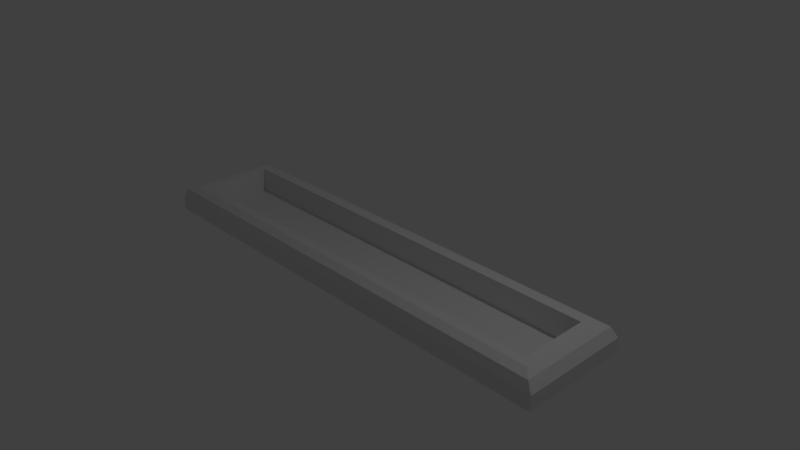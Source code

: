 # Source: Disp.blend  (saved by Blender 2.79.0; exported with 4.5.12 LTS)
import bpy
from mathutils import Matrix  # noqa: F401  (used for matrix-valued properties, if any)

bpy.ops.wm.read_factory_settings(use_empty=True)
scene = bpy.context.scene
scene.name = 'Scene'

# ---- collections
col_collection_1 = bpy.data.collections.new('Collection 1'); scene.collection.children.link(col_collection_1)

# ---- world
world_world = bpy.data.worlds.new('World'); scene.world = world_world
world_world.color = (0.05088, 0.05088, 0.05088)
world_world.use_sun_shadow = False
world_world.sun_shadow_jitter_overblur = 0.0
world_world.cycles.sampling_method = 'MANUAL'

# ---- cameras
cam_camera = bpy.data.cameras.new('Camera')
cam_camera.clip_end = 100.0
cam_camera.lens = 35.0
cam_camera.sensor_width = 32.0
cam_camera.sensor_height = 18.0
cam_camera.ortho_scale = 7.314
cam_camera.dof.focus_distance = 0.0
cam_camera.dof.aperture_fstop = 128.0

# ---- lights
light_lamp = bpy.data.lights.new('Lamp', 'POINT')
light_lamp.transmission_factor = 0.0
light_lamp.cutoff_distance = 30.0
light_lamp.energy = 100.0
light_lamp.shadow_buffer_clip_start = 1.001
light_lamp.shadow_soft_size = 0.1
light_lamp.shadow_maximum_resolution = 0.006
light_lamp.use_absolute_resolution = True

# ---- meshes
me_plane = bpy.data.meshes.new('Plane')
me_plane.from_pydata([(-1.0, -1.0, 0.0), (1.0, -1.0, 0.0), (-1.0, 1.0, 0.0), (1.0, 1.0, 0.0)], [], [(0, 1, 3, 2)])
me_plane.use_remesh_preserve_volume = False
me_plane.use_remesh_preserve_attributes = False
me_plane.use_mirror_vertex_groups = False
me_plane.update()
me_cube = bpy.data.meshes.new('Cube')
me_cube.from_pydata([(-1.0, -1.0, -1.0), (-1.0, 1.0, -1.0), (1.0, -1.0, -1.0), (1.0, 1.0, -1.0), (-0.9439, -0.7984, 0.5716), (-1.0, -1.0, -0.1706), (-0.9811, -0.941, 0.3542), (-0.9439, 0.7984, 0.5716), (-1.0, 1.0, -0.1706), (-0.9811, 0.941, 0.3542), (0.9421, -0.7984, 0.5716), (1.0, -1.0, -0.1706), (0.9745, -0.941, 0.3542), (0.9421, 0.7984, 0.5716), (1.0, 1.0, -0.1706), (0.9745, 0.941, 0.3542), (-0.906, -0.6337, 0.5716), (-0.906, 0.6337, 0.5716), (0.9042, 0.6337, 0.5716), (0.9042, -0.6337, 0.5716), (-0.906, -0.6337, -1.002), (-0.906, 0.6337, -1.002), (0.9042, 0.6337, -1.002), (0.9042, -0.6337, -1.002)], [], [(7, 4, 16, 17), (3, 14, 11, 2), (0, 5, 8, 1), (1, 8, 14, 3), (4, 7, 9, 6), (6, 9, 8, 5), (7, 13, 15, 9), (9, 15, 14, 8), (13, 10, 12, 15), (15, 12, 11, 14), (10, 4, 6, 12), (12, 6, 5, 11), (2, 11, 5, 0), (19, 18, 22, 23), (10, 13, 18, 19), (4, 10, 19, 16), (13, 7, 17, 18), (17, 16, 20, 21), (16, 19, 23, 20), (18, 17, 21, 22)])
me_cube.use_remesh_preserve_volume = False
me_cube.use_remesh_preserve_attributes = False
me_cube.use_mirror_vertex_groups = False
me_cube.update()

# ---- objects
ob_plane = bpy.data.objects.new('Plane', me_plane)
ob_cube = bpy.data.objects.new('Cube', me_cube)
ob_lamp = bpy.data.objects.new('Lamp', light_lamp)
ob_camera = bpy.data.objects.new('Camera', cam_camera)

# ---- transforms, parenting, visibility, modifiers, constraints
ob_plane.location = (0.0, 0.0, -0.2194)
ob_plane.scale = (2.987, 0.509, 1.0)
ob_plane.lineart.crease_threshold = 0.0
ob_cube.location = (0.0, 0.0, 0.0)
ob_cube.scale = (3.27, 0.7526, 0.2425)
ob_cube.lineart.crease_threshold = 0.0
ob_lamp.location = (4.076, 1.005, 5.904)
ob_lamp.rotation_euler = (0.6503, 0.05522, 1.866)
ob_lamp.lock_rotations_4d = False
ob_lamp.empty_display_type = 'ARROWS'
ob_lamp.color = (0.0, 0.0, 0.0, 0.0)
ob_lamp.lineart.crease_threshold = 0.0
ob_camera.location = (7.481, -6.508, 5.344)
ob_camera.rotation_euler = (1.109, 0.0, 0.8149)
ob_camera.lock_rotations_4d = False
ob_camera.empty_display_type = 'ARROWS'
ob_camera.color = (0.0, 0.0, 0.0, 0.0)
ob_camera.display_type = 'WIRE'
ob_camera.lineart.crease_threshold = 0.0

# ---- collection membership
col_collection_1.objects.link(ob_plane)
col_collection_1.objects.link(ob_cube)
col_collection_1.objects.link(ob_lamp)
col_collection_1.objects.link(ob_camera)

# ---- scene / render settings (as saved in the file)
scene.camera = ob_camera
scene.frame_start = 1; scene.frame_end = 250; scene.frame_set(1)
scene.render.engine = 'BLENDER_EEVEE_NEXT'
scene.render.resolution_percentage = 50
scene.render.dither_intensity = 0.0
scene.cycles.use_denoising = False
scene.cycles.samples = 128
scene.cycles.sampling_pattern = 'TABULATED_SOBOL'
scene.cycles.use_adaptive_sampling = False
scene.cycles.use_light_tree = False
scene.cycles.blur_glossy = 0.0
scene.cycles.sample_clamp_indirect = 0.0
scene.view_settings.view_transform = 'Standard'
bpy.context.view_layer.update()
